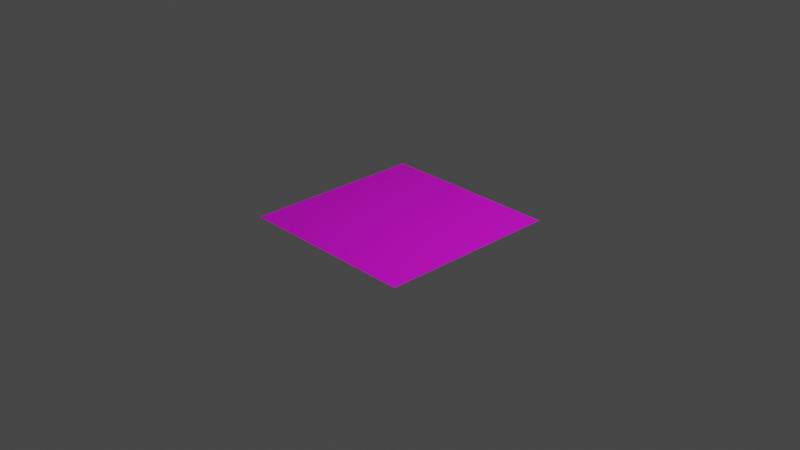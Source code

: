 # Source: new-tile-flipped.blend  (saved by Blender 3.1.7; exported with 4.5.12 LTS)
import bpy
from mathutils import Matrix  # noqa: F401  (used for matrix-valued properties, if any)

bpy.ops.wm.read_factory_settings(use_empty=True)
scene = bpy.context.scene
scene.name = 'Scene'

# ---- collections
col_collection = bpy.data.collections.new('Collection'); scene.collection.children.link(col_collection)

# ---- images (referenced by path relative to the original .blend; pixels are not part of the script)
import os
ASSET_DIR = os.environ.get("B2B_ASSET_DIR", "")  # directory of the original .blend (textures are referenced by path, not embedded)
HERE = os.path.dirname(os.path.abspath(__file__))  # packed textures are extracted next to this script under _unpacked/

def load_image(name, relpath, width, height, colorspace="sRGB"):
    """Load a texture the original file referenced (path relative to the .blend, or extracted next to this script)."""
    p = next((c for c in (os.path.join(HERE, relpath), os.path.join(ASSET_DIR, relpath)) if relpath and os.path.exists(c)), "")
    if p:
        img = bpy.data.images.load(p, check_existing=True)
        img.name = name
    else:  # same state as the original file: an image datablock whose file is absent (Cycles renders it pink)
        img = bpy.data.images.new(name, width, height)
        img.source = "FILE"
        img.filepath = "//" + (relpath or name)
    img.colorspace_settings.name = colorspace
    return img
img_drtbse0d_0_bmp = load_image('drtbse0d_0.bmp', 'drtbse0d_0.bmp', 1024, 1024, 'sRGB')

# ---- materials (node trees are filled in below, after node groups)
mat_material_001 = bpy.data.materials.new('Material.001')
mat_material_001.use_transparent_shadow = False

# ---- material node trees
mat_material_001.use_nodes = True; mat_material_001.node_tree.nodes.clear()
_N = mat_material_001.node_tree.nodes; _L = mat_material_001.node_tree.links
n0 = _N.new('ShaderNodeBsdfPrincipled'); n0.name = 'Principled BSDF'; n0.location = (10, 300)
n0.distribution = 'GGX'
n0.subsurface_method = 'RANDOM_WALK_SKIN'
n0.inputs[3].default_value = 1.45
n0.inputs[27].default_value = (0.0, 0.0, 0.0, 1.0)
n0.inputs[28].default_value = 1.0
n1 = _N.new('ShaderNodeOutputMaterial'); n1.name = 'Material Output'; n1.location = (300, 300)
n2 = _N.new('ShaderNodeTexImage'); n2.name = 'Image Texture'; n2.location = (-341, 176)
n2.image = img_drtbse0d_0_bmp
_L.new(n0.outputs[0], n1.inputs[0])
_L.new(n2.outputs[0], n0.inputs[0])
n1.is_active_output = True

# ---- world
world_world = bpy.data.worlds.new('World'); scene.world = world_world
world_world.use_nodes = True; world_world.node_tree.nodes.clear()
_N = world_world.node_tree.nodes; _L = world_world.node_tree.links
n0 = _N.new('ShaderNodeOutputWorld'); n0.name = 'World Output'; n0.location = (300, 300)
n1 = _N.new('ShaderNodeBackground'); n1.name = 'Background'; n1.location = (10, 300)
n1.inputs[0].default_value = (0.05088, 0.05088, 0.05088, 1.0)
_L.new(n1.outputs[0], n0.inputs[0])
n0.is_active_output = True
world_world.color = (0.05088, 0.05088, 0.05088)
world_world.use_sun_shadow = False
world_world.sun_shadow_jitter_overblur = 0.0

# ---- cameras
cam_camera = bpy.data.cameras.new('Camera')
cam_camera.clip_end = 100.0
cam_camera.ortho_scale = 7.314

# ---- lights
light_light = bpy.data.lights.new('Light', 'POINT')
light_light.transmission_factor = 0.0
light_light.energy = 1000.0
light_light.shadow_soft_size = 0.1
light_light.shadow_maximum_resolution = 0.006
light_light.use_absolute_resolution = True

# ---- meshes
me_plane = bpy.data.meshes.new('Plane')
me_plane.from_pydata([(-1.0, -1.0, 0.0), (1.0, -1.0, 0.0), (-1.0, 1.0, 0.0), (1.0, 1.0, 0.0)], [], [(0, 1, 3, 2)])
_uv = me_plane.uv_layers.new(name='UVMap')
_uv.uv.foreach_set('vector', [0.01198, 0.5, 0.5005, 0.9809, 0.9874, 0.4972, 0.5002, 0.01948])
me_plane.materials.append(mat_material_001)
me_plane.use_remesh_fix_poles = True
me_plane.use_remesh_preserve_attributes = False
me_plane.update()

# ---- objects
ob_light = bpy.data.objects.new('Light', light_light)
ob_camera = bpy.data.objects.new('Camera', cam_camera)
ob_plane = bpy.data.objects.new('Plane', me_plane)

# ---- transforms, parenting, visibility, modifiers, constraints
ob_light.location = (4.076, 1.005, 5.904)
ob_light.rotation_euler = (0.6503, 0.05522, 1.866)
ob_light.lock_rotations_4d = False
ob_light.empty_display_type = 'ARROWS'
ob_light.color = (0.0, 0.0, 0.0, 0.0)
ob_light.lineart.crease_threshold = 0.0
ob_camera.location = (7.359, -6.926, 4.958)
ob_camera.rotation_euler = (1.109, 0.0, 0.8149)
ob_camera.lock_rotations_4d = False
ob_camera.empty_display_type = 'ARROWS'
ob_camera.color = (0.0, 0.0, 0.0, 0.0)
ob_camera.display_type = 'WIRE'
ob_camera.lineart.crease_threshold = 0.0
ob_plane.location = (0.0, 0.0, 0.0)

# ---- collection membership
col_collection.objects.link(ob_light)
col_collection.objects.link(ob_camera)
col_collection.objects.link(ob_plane)

# ---- scene / render settings (as saved in the file)
scene.camera = ob_camera
scene.frame_start = 1; scene.frame_end = 250; scene.frame_set(1)
scene.render.engine = 'BLENDER_EEVEE_NEXT'
scene.cycles.sampling_pattern = 'TABULATED_SOBOL'
scene.cycles.use_light_tree = False
scene.view_settings.view_transform = 'Filmic'
bpy.context.view_layer.update()
